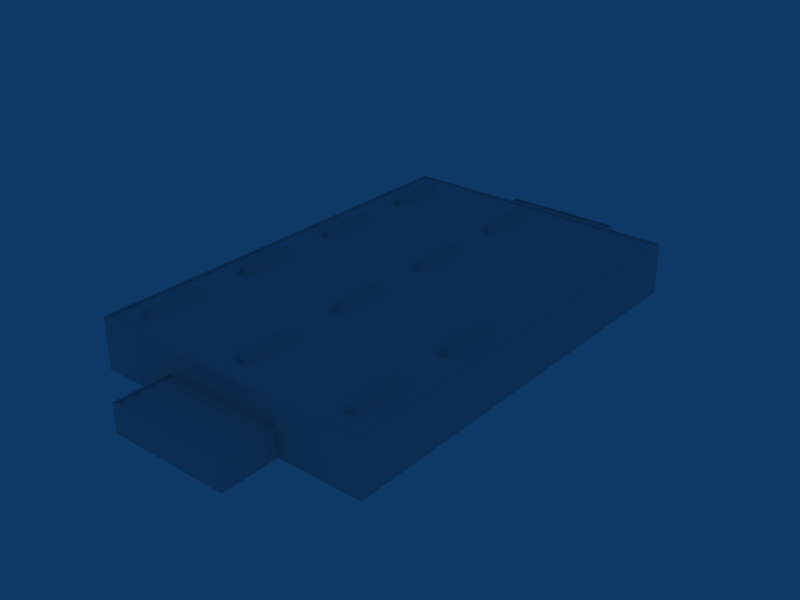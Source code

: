 # Source: ebbr_building_ref_119.blend  (saved by Blender 2.79.0; exported with 4.5.12 LTS)
import bpy
from mathutils import Matrix  # noqa: F401  (used for matrix-valued properties, if any)

bpy.ops.wm.read_factory_settings(use_empty=True)
scene = bpy.context.scene
scene.name = 'Scene'

# ---- collections
col_collection_1 = bpy.data.collections.new('Collection 1'); scene.collection.children.link(col_collection_1)

# ---- materials (node trees are filled in below, after node groups)
mat_material = bpy.data.materials.new('Material')
mat_material.alpha_threshold = 0.0
mat_material.preview_render_type = 'FLAT'
mat_material.roughness = 0.5
mat_material.line_color = (0.0, 0.0, 0.0, 1.0)

# ---- material node trees

# ---- world
world_world = bpy.data.worlds.new('World'); scene.world = world_world
world_world.color = (0.05656, 0.2208, 0.4)
world_world.use_sun_shadow = False
world_world.sun_shadow_jitter_overblur = 0.0
world_world.cycles.sampling_method = 'NONE'
world_world.cycles.sample_map_resolution = 256

# ---- meshes
me_cube_003 = bpy.data.meshes.new('Cube.003')
me_cube_003.from_pydata([(-20.34, -23.42, 9.471), (-20.34, -4.418, 9.471), (-19.34, -23.42, 7.971), (-19.34, -4.418, 7.971), (-21.34, -23.42, 7.971), (-21.34, -4.418, 7.971), (-20.34, -33.42, 9.471), (-20.34, -14.42, 9.471), (-19.34, -33.42, 7.971), (-19.34, -14.42, 7.971), (-21.34, -33.42, 7.971), (-21.34, -14.42, 7.971), (-40.34, -23.42, 9.471), (-40.34, -4.418, 9.471), (-40.34, 14.58, 9.471), (-40.34, 33.58, 9.471), (-39.34, -23.42, 7.971), (-39.34, -4.418, 7.971), (-39.34, 14.58, 7.971), (-39.34, 33.58, 7.971), (-41.34, -23.42, 7.971), (-41.34, -4.418, 7.971), (-41.34, 14.58, 7.971), (-41.34, 33.58, 7.971), (-40.34, -33.42, 9.471), (-40.34, -14.42, 9.471), (-40.34, 4.582, 9.471), (-40.34, 23.58, 9.471), (-39.34, -33.42, 7.971), (-39.34, -14.42, 7.971), (-39.34, 4.582, 7.971), (-39.34, 23.58, 7.971), (-41.34, -33.42, 7.971), (-41.34, -14.42, 7.971), (-41.34, 4.582, 7.971), (-41.34, 23.58, 7.971), (-60.34, -23.42, 9.471), (-60.34, -4.418, 9.471), (-60.34, 14.58, 9.471), (-60.34, 33.58, 9.471), (-59.34, -23.42, 7.971), (-59.34, -4.418, 7.971), (-59.34, 14.58, 7.971), (-59.34, 33.58, 7.971), (-61.34, -23.42, 7.971), (-61.34, -4.418, 7.971), (-61.34, 14.58, 7.971), (-61.34, 33.58, 7.971), (-60.34, -33.42, 9.471), (-60.34, -14.42, 9.471), (-60.34, 4.582, 9.471), (-60.34, 23.58, 9.471), (-59.34, -33.42, 7.971), (-59.34, -14.42, 7.971), (-59.34, 4.582, 7.971), (-59.34, 23.58, 7.971), (-61.34, -33.42, 7.971), (-61.34, -14.42, 7.971), (-61.34, 4.582, 7.971), (-61.34, 23.58, 7.971)], [], [(0, 2, 4), (1, 3, 5), (6, 10, 8), (7, 11, 9), (0, 6, 8, 2), (1, 7, 9, 3), (6, 0, 4, 10), (7, 1, 5, 11), (12, 16, 20), (13, 17, 21), (14, 18, 22), (15, 19, 23), (24, 32, 28), (25, 33, 29), (26, 34, 30), (27, 35, 31), (12, 24, 28, 16), (13, 25, 29, 17), (14, 26, 30, 18), (15, 27, 31, 19), (24, 12, 20, 32), (25, 13, 21, 33), (26, 14, 22, 34), (27, 15, 23, 35), (36, 40, 44), (37, 41, 45), (38, 42, 46), (39, 43, 47), (48, 56, 52), (49, 57, 53), (50, 58, 54), (51, 59, 55), (36, 48, 52, 40), (37, 49, 53, 41), (38, 50, 54, 42), (39, 51, 55, 43), (48, 36, 44, 56), (49, 37, 45, 57), (50, 38, 46, 58), (51, 39, 47, 59)])
_uv = me_cube_003.uv_layers.new(name='UVTex')
_uv.uv.foreach_set('vector', [0.5312, 0.03125, 0.7188, 0.03125, 0.7188, 0.2188, 0.5312, 0.03125, 0.7188, 0.03125, 0.7188, 0.2188, 0.5312, 0.03125, 0.7188, 0.03125, 0.7188, 0.2188, 0.5312, 0.03125, 0.7188, 0.03125, 0.7188, 0.2188, 0.5312, 0.03125, 0.7188, 0.03125, 0.7188, 0.2188, 0.5312, 0.2188, 0.5312, 0.03125, 0.7188, 0.03125, 0.7188, 0.2188, 0.5312, 0.2188, 0.5312, 0.03125, 0.7188, 0.03125, 0.7188, 0.2188, 0.5312, 0.2188, 0.5312, 0.03125, 0.7188, 0.03125, 0.7188, 0.2188, 0.5312, 0.2188, 0.5312, 0.03125, 0.7188, 0.03125, 0.7188, 0.2188, 0.5312, 0.03125, 0.7188, 0.03125, 0.7188, 0.2188, 0.5312, 0.03125, 0.7188, 0.03125, 0.7188, 0.2188, 0.5312, 0.03125, 0.7188, 0.03125, 0.7188, 0.2188, 0.5312, 0.03125, 0.7188, 0.03125, 0.7188, 0.2188, 0.5312, 0.03125, 0.7188, 0.03125, 0.7188, 0.2188, 0.5312, 0.03125, 0.7188, 0.03125, 0.7188, 0.2188, 0.5312, 0.03125, 0.7188, 0.03125, 0.7188, 0.2188, 0.5312, 0.03125, 0.7188, 0.03125, 0.7188, 0.2188, 0.5312, 0.2188, 0.5312, 0.03125, 0.7188, 0.03125, 0.7188, 0.2188, 0.5312, 0.2188, 0.5312, 0.03125, 0.7188, 0.03125, 0.7188, 0.2188, 0.5312, 0.2188, 0.5312, 0.03125, 0.7188, 0.03125, 0.7188, 0.2188, 0.5312, 0.2188, 0.5312, 0.03125, 0.7188, 0.03125, 0.7188, 0.2188, 0.5312, 0.2188, 0.5312, 0.03125, 0.7188, 0.03125, 0.7188, 0.2188, 0.5312, 0.2188, 0.5312, 0.03125, 0.7188, 0.03125, 0.7188, 0.2188, 0.5312, 0.2188, 0.5312, 0.03125, 0.7188, 0.03125, 0.7188, 0.2188, 0.5312, 0.2188, 0.5312, 0.03125, 0.7188, 0.03125, 0.7188, 0.2188, 0.5312, 0.03125, 0.7188, 0.03125, 0.7188, 0.2188, 0.5312, 0.03125, 0.7188, 0.03125, 0.7188, 0.2188, 0.5312, 0.03125, 0.7188, 0.03125, 0.7188, 0.2188, 0.5312, 0.03125, 0.7188, 0.03125, 0.7188, 0.2188, 0.5312, 0.03125, 0.7188, 0.03125, 0.7188, 0.2188, 0.5312, 0.03125, 0.7188, 0.03125, 0.7188, 0.2188, 0.5312, 0.03125, 0.7188, 0.03125, 0.7188, 0.2188, 0.5312, 0.03125, 0.7188, 0.03125, 0.7188, 0.2188, 0.5312, 0.2188, 0.5312, 0.03125, 0.7188, 0.03125, 0.7188, 0.2188, 0.5312, 0.2188, 0.5312, 0.03125, 0.7188, 0.03125, 0.7188, 0.2188, 0.5312, 0.2188, 0.5312, 0.03125, 0.7188, 0.03125, 0.7188, 0.2188, 0.5312, 0.2188, 0.5312, 0.03125, 0.7188, 0.03125, 0.7188, 0.2188, 0.5312, 0.2188, 0.5312, 0.03125, 0.7188, 0.03125, 0.7188, 0.2188, 0.5312, 0.2188, 0.5312, 0.03125, 0.7188, 0.03125, 0.7188, 0.2188, 0.5312, 0.2188, 0.5312, 0.03125, 0.7188, 0.03125, 0.7188, 0.2188, 0.5312, 0.2188])
me_cube_003.materials.append(mat_material)
me_cube_003.use_remesh_preserve_volume = False
me_cube_003.use_remesh_preserve_attributes = False
me_cube_003.use_mirror_vertex_groups = False
me_cube_003.update()
me_cube_001 = bpy.data.meshes.new('Cube.001')
me_cube_001.from_pydata([(25.0, 37.51, -1.0), (25.0, -37.51, -1.0), (-25.0, -37.51, -1.0), (-25.0, 37.51, -1.0), (25.0, 37.51, 4.0), (25.0, -37.51, 4.0), (-25.0, -37.51, 4.0), (-25.0, 37.51, 4.0), (10.5, -37.51, -1.0), (-10.5, -37.51, -1.0), (10.5, 37.51, -1.0), (-10.5, 37.51, -1.0), (10.5, -37.51, 4.0), (-10.5, -37.51, 4.0), (10.5, 37.51, 4.0), (-10.5, 37.51, 4.0), (-10.5, 47.51, -1.0), (-10.5, 47.51, 4.0), (10.5, 47.51, -1.0), (10.5, 47.51, 4.0), (-10.5, -47.51, -1.0), (-10.5, -47.51, 4.0), (10.5, -47.51, -1.0), (10.5, -47.51, 4.0), (-25.0, 37.51, 8.0), (-10.5, 37.51, 8.0), (10.5, 37.51, 8.0), (25.0, 37.51, 8.0), (-25.0, -37.51, 8.0), (-10.5, -37.51, 8.0), (10.5, -37.51, 8.0), (25.0, -37.51, 8.0), (24.69, 37.22, 8.0), (24.69, -37.22, 8.0), (-24.69, 37.22, 8.0), (-24.69, -37.22, 8.0), (10.5, -37.22, 8.0), (-10.5, -37.22, 8.0), (10.5, 37.22, 8.0), (-10.5, 37.22, 8.0), (-10.5, 37.22, 7.7), (-24.69, 37.22, 7.7), (10.5, 37.22, 7.7), (24.69, 37.22, 7.7), (-10.5, -37.22, 7.7), (-24.69, -37.22, 7.7), (10.5, -37.22, 7.7), (24.69, -37.22, 7.7), (-10.2, -47.2, 4.0), (10.2, -47.2, 4.0), (10.2, -37.81, 4.0), (-10.2, -37.81, 4.0), (10.2, -37.81, 3.7), (-10.2, -37.81, 3.7), (-10.2, -47.2, 3.7), (10.2, -47.2, 3.7), (-10.2, 47.21, 4.0), (10.2, 47.21, 4.0), (10.2, 37.8, 4.0), (-10.2, 37.8, 4.0), (10.2, 37.8, 3.7), (-10.2, 37.8, 3.7), (-10.2, 47.21, 3.7), (10.2, 47.21, 3.7)], [], [(0, 4, 5, 1), (2, 6, 7, 3), (5, 12, 8, 1), (13, 6, 2, 9), (0, 10, 14, 4), (11, 3, 7, 15), (11, 15, 17, 16), (14, 10, 18, 19), (13, 9, 20, 21), (8, 12, 23, 22), (18, 16, 17, 19), (23, 21, 20, 22), (15, 7, 24, 25), (14, 15, 25, 26), (4, 14, 26, 27), (6, 13, 29, 28), (13, 12, 30, 29), (12, 5, 31, 30), (7, 6, 28, 24), (5, 4, 27, 31), (31, 27, 32, 33), (24, 28, 35, 34), (30, 31, 33, 36), (29, 30, 36, 37), (28, 29, 37, 35), (27, 26, 38, 32), (26, 25, 39, 38), (25, 24, 34, 39), (39, 34, 41, 40), (38, 39, 40, 42), (32, 38, 42, 43), (35, 37, 44, 45), (37, 36, 46, 44), (36, 33, 47, 46), (34, 35, 45, 41), (33, 32, 43, 47), (40, 41, 45, 44), (42, 40, 44, 46), (43, 42, 46, 47), (21, 23, 49, 48), (23, 12, 50, 49), (13, 21, 48, 51), (12, 13, 51, 50), (50, 51, 53, 52), (51, 48, 54, 53), (49, 50, 52, 55), (48, 49, 55, 54), (52, 53, 54, 55), (19, 17, 56, 57), (14, 19, 57, 58), (17, 15, 59, 56), (15, 14, 58, 59), (59, 58, 60, 61), (56, 59, 61, 62), (58, 57, 63, 60), (57, 56, 62, 63), (61, 60, 63, 62)])
_uv = me_cube_001.uv_layers.new(name='UVTex')
_uv.uv.foreach_set('vector', [0.2812, 0.03125, 0.4688, 0.03125, 0.4688, 0.2188, 0.2812, 0.2188, 0.2812, 0.03125, 0.4688, 0.03125, 0.4688, 0.2188, 0.2812, 0.2188, 0.2812, 0.03125, 0.4688, 0.03125, 0.4688, 0.2188, 0.2812, 0.2188, 0.2812, 0.03125, 0.4688, 0.03125, 0.4688, 0.2188, 0.2812, 0.2188, 0.2812, 0.03125, 0.4688, 0.03125, 0.4688, 0.2188, 0.2812, 0.2188, 0.2812, 0.03125, 0.4688, 0.03125, 0.4688, 0.2188, 0.2812, 0.2188, 0.2812, 0.03125, 0.4688, 0.03125, 0.4688, 0.2188, 0.2812, 0.2188, 0.2812, 0.03125, 0.4688, 0.03125, 0.4688, 0.2188, 0.2812, 0.2188, 0.2812, 0.03125, 0.4688, 0.03125, 0.4688, 0.2188, 0.2812, 0.2188, 0.2812, 0.03125, 0.4688, 0.03125, 0.4688, 0.2188, 0.2812, 0.2188, 0.2812, 0.03125, 0.4688, 0.03125, 0.4688, 0.2188, 0.2812, 0.2188, 0.2812, 0.03125, 0.4688, 0.03125, 0.4688, 0.2188, 0.2812, 0.2188, 0.2812, 0.03125, 0.4688, 0.03125, 0.4688, 0.2188, 0.2812, 0.2188, 0.2812, 0.03125, 0.4688, 0.03125, 0.4688, 0.2188, 0.2812, 0.2188, 0.2812, 0.03125, 0.4688, 0.03125, 0.4688, 0.2188, 0.2812, 0.2188, 0.2812, 0.03125, 0.4688, 0.03125, 0.4688, 0.2188, 0.2812, 0.2188, 0.2812, 0.03125, 0.4688, 0.03125, 0.4688, 0.2188, 0.2812, 0.2188, 0.2812, 0.03125, 0.4688, 0.03125, 0.4688, 0.2188, 0.2812, 0.2188, 0.2812, 0.03125, 0.4688, 0.03125, 0.4688, 0.2188, 0.2812, 0.2188, 0.2812, 0.03125, 0.4688, 0.03125, 0.4688, 0.2188, 0.2812, 0.2188, 0.2812, 0.03125, 0.4688, 0.03125, 0.4688, 0.2188, 0.2812, 0.2188, 0.2812, 0.03125, 0.4688, 0.03125, 0.4688, 0.2188, 0.2812, 0.2188, 0.2812, 0.03125, 0.4688, 0.03125, 0.4688, 0.2188, 0.2812, 0.2188, 0.2812, 0.03125, 0.4688, 0.03125, 0.4688, 0.2188, 0.2812, 0.2188, 0.2812, 0.03125, 0.4688, 0.03125, 0.4688, 0.2188, 0.2812, 0.2188, 0.2812, 0.03125, 0.4688, 0.03125, 0.4688, 0.2188, 0.2812, 0.2188, 0.2812, 0.03125, 0.4688, 0.03125, 0.4688, 0.2188, 0.2812, 0.2188, 0.2812, 0.03125, 0.4688, 0.03125, 0.4688, 0.2188, 0.2812, 0.2188, 0.2812, 0.03125, 0.4688, 0.03125, 0.4688, 0.2188, 0.2812, 0.2188, 0.2812, 0.03125, 0.4688, 0.03125, 0.4688, 0.2188, 0.2812, 0.2188, 0.2812, 0.03125, 0.4688, 0.03125, 0.4688, 0.2188, 0.2812, 0.2188, 0.2812, 0.03125, 0.4688, 0.03125, 0.4688, 0.2188, 0.2812, 0.2188, 0.2812, 0.03125, 0.4688, 0.03125, 0.4688, 0.2188, 0.2812, 0.2188, 0.2812, 0.03125, 0.4688, 0.03125, 0.4688, 0.2188, 0.2812, 0.2188, 0.2812, 0.03125, 0.4688, 0.03125, 0.4688, 0.2188, 0.2812, 0.2188, 0.2812, 0.03125, 0.4688, 0.03125, 0.4688, 0.2188, 0.2812, 0.2188, 0.03125, 0.2812, 0.2188, 0.2812, 0.2188, 0.4688, 0.03125, 0.4688, 0.03125, 0.2812, 0.2188, 0.2812, 0.2188, 0.4688, 0.03125, 0.4688, 0.03125, 0.2812, 0.2188, 0.2812, 0.2188, 0.4688, 0.03125, 0.4688, 0.2812, 0.03125, 0.4688, 0.03125, 0.4688, 0.2188, 0.2812, 0.2188, 0.2812, 0.03125, 0.4688, 0.03125, 0.4688, 0.2188, 0.2812, 0.2188, 0.2812, 0.03125, 0.4688, 0.03125, 0.4688, 0.2188, 0.2812, 0.2188, 0.2812, 0.03125, 0.4688, 0.03125, 0.4688, 0.2188, 0.2812, 0.2188, 0.2812, 0.03125, 0.4688, 0.03125, 0.4688, 0.2188, 0.2812, 0.2188, 0.2812, 0.03125, 0.4688, 0.03125, 0.4688, 0.2188, 0.2812, 0.2188, 0.2812, 0.03125, 0.4688, 0.03125, 0.4688, 0.2188, 0.2812, 0.2188, 0.2812, 0.03125, 0.4688, 0.03125, 0.4688, 0.2188, 0.2812, 0.2188, 0.03125, 0.2812, 0.2188, 0.2812, 0.2188, 0.4688, 0.03125, 0.4688, 0.2812, 0.03125, 0.4688, 0.03125, 0.4688, 0.2188, 0.2812, 0.2188, 0.2812, 0.03125, 0.4688, 0.03125, 0.4688, 0.2188, 0.2812, 0.2188, 0.2812, 0.03125, 0.4688, 0.03125, 0.4688, 0.2188, 0.2812, 0.2188, 0.2812, 0.03125, 0.4688, 0.03125, 0.4688, 0.2188, 0.2812, 0.2188, 0.2812, 0.03125, 0.4688, 0.03125, 0.4688, 0.2188, 0.2812, 0.2188, 0.2812, 0.03125, 0.4688, 0.03125, 0.4688, 0.2188, 0.2812, 0.2188, 0.2812, 0.03125, 0.4688, 0.03125, 0.4688, 0.2188, 0.2812, 0.2188, 0.2812, 0.03125, 0.4688, 0.03125, 0.4688, 0.2188, 0.2812, 0.2188, 0.03125, 0.2812, 0.2188, 0.2812, 0.2188, 0.4688, 0.03125, 0.4688])
me_cube_001.materials.append(mat_material)
me_cube_001.use_remesh_preserve_volume = False
me_cube_001.use_remesh_preserve_attributes = False
me_cube_001.use_mirror_vertex_groups = False
me_cube_001.update()

# ---- objects
ob_roofdetails = bpy.data.objects.new('RoofDetails', me_cube_003)
ob_buildingstructure = bpy.data.objects.new('BuildingStructure', me_cube_001)

# ---- transforms, parenting, visibility, modifiers, constraints
ob_roofdetails.location = (40.0, 0.0, 0.7286)
ob_roofdetails.lock_rotations_4d = False
ob_roofdetails.empty_display_type = 'ARROWS'
ob_roofdetails.lineart.crease_threshold = 0.0
ob_buildingstructure.location = (0.0, 0.0, 1.0)
ob_buildingstructure.lock_rotations_4d = False
ob_buildingstructure.empty_display_type = 'ARROWS'
ob_buildingstructure.lineart.crease_threshold = 0.0

# ---- collection membership
col_collection_1.objects.link(ob_roofdetails)
col_collection_1.objects.link(ob_buildingstructure)

# ---- scene / render settings (as saved in the file)
scene.frame_start = 1; scene.frame_end = 250; scene.frame_set(1)
scene.render.engine = 'BLENDER_EEVEE_NEXT'
scene.render.image_settings.file_format = 'JPEG'
scene.render.image_settings.color_mode = 'RGB'
scene.render.image_settings.compression = 90
scene.render.resolution_x = 800
scene.render.resolution_y = 600
scene.render.pixel_aspect_x = 100.0
scene.render.pixel_aspect_y = 100.0
scene.render.fps = 25
scene.render.dither_intensity = 0.0
scene.render.use_compositing = False
scene.render.use_sequencer = False
scene.render.bake_margin = 2
scene.render.bake_bias = 0.0
scene.render.use_stamp_time = False
scene.render.use_stamp_date = False
scene.render.use_stamp_frame = False
scene.render.use_stamp_camera = False
scene.render.use_stamp_scene = False
scene.render.use_stamp_filename = False
scene.render.use_stamp_render_time = False
scene.render.stamp_font_size = 0
scene.cycles.use_denoising = False
scene.cycles.samples = 10
scene.cycles.sampling_pattern = 'TABULATED_SOBOL'
scene.cycles.light_sampling_threshold = 0.0
scene.cycles.use_adaptive_sampling = False
scene.cycles.use_light_tree = False
scene.cycles.blur_glossy = 0.0
scene.cycles.volume_bounces = 1
scene.cycles.pixel_filter_type = 'GAUSSIAN'
scene.cycles.sample_clamp_indirect = 0.0
scene.view_settings.view_transform = 'Raw'
bpy.context.view_layer.update()

# ---- added for rendering (the .blend has no active camera): camera
cam_auto = bpy.data.cameras.new('AutoCamera')
cam_auto.lens = 50.0
cam_auto.sensor_width = 36.0
cam_auto.clip_end = 1751.2
ob_auto_camera = bpy.data.objects.new('AutoCamera', cam_auto)
scene.collection.objects.link(ob_auto_camera)
ob_auto_camera.location = (99.7839, -119.741, 84.9271)
ob_auto_camera.rotation_euler = (1.09748, -7.21219e-08, 0.694738)
scene.camera = ob_auto_camera
bpy.context.view_layer.update()
